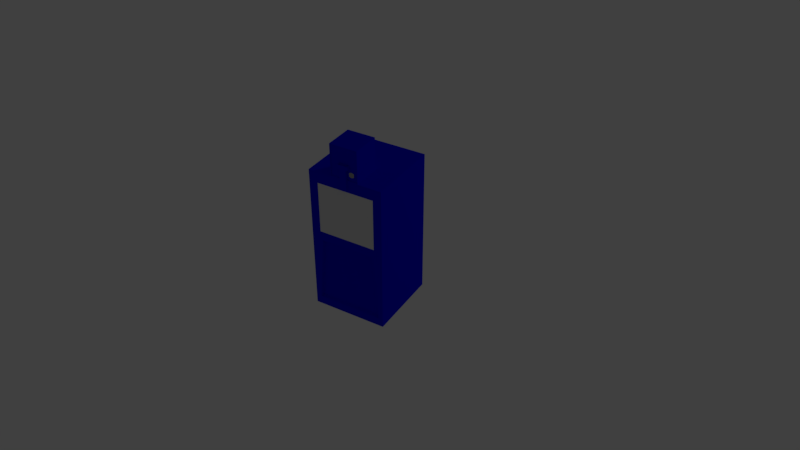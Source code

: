 # Source: NewspaperBox.blend  (saved by Blender 2.79.0; exported with 4.5.12 LTS)
import bpy
from mathutils import Matrix  # noqa: F401  (used for matrix-valued properties, if any)

bpy.ops.wm.read_factory_settings(use_empty=True)
scene = bpy.context.scene
scene.name = 'Scene'

# ---- collections
col_collection_1 = bpy.data.collections.new('Collection 1'); scene.collection.children.link(col_collection_1)

# ---- materials (node trees are filled in below, after node groups)
mat_box_metal = bpy.data.materials.new('Box Metal')
mat_box_metal.alpha_threshold = 0.0
mat_box_metal.use_transparent_shadow = False
mat_box_metal.diffuse_color = (0.0, 0.0, 0.8, 1.0)
mat_box_metal.roughness = 0.5
mat_papersample = bpy.data.materials.new('PaperSample')
mat_papersample.alpha_threshold = 0.0
mat_papersample.use_transparent_shadow = False
mat_papersample.roughness = 0.5
mat_paper_label = bpy.data.materials.new('Paper Label')
mat_paper_label.alpha_threshold = 0.0
mat_paper_label.use_transparent_shadow = False
mat_paper_label.diffuse_color = (0.0, 0.0, 0.8, 1.0)
mat_paper_label.roughness = 0.5
mat_money_label = bpy.data.materials.new('Money Label')
mat_money_label.alpha_threshold = 0.0
mat_money_label.use_transparent_shadow = False
mat_money_label.diffuse_color = (0.0, 0.0, 0.8, 1.0)
mat_money_label.roughness = 0.5
mat_chip_card_reader = bpy.data.materials.new('Chip Card Reader')
mat_chip_card_reader.alpha_threshold = 0.0
mat_chip_card_reader.use_transparent_shadow = False
mat_chip_card_reader.diffuse_color = (0.4, 0.4, 0.4, 1.0)
mat_chip_card_reader.roughness = 0.5

# ---- material node trees

# ---- world
world_world = bpy.data.worlds.new('World'); scene.world = world_world
world_world.color = (0.05088, 0.05088, 0.05088)
world_world.use_sun_shadow = False
world_world.sun_shadow_jitter_overblur = 0.0
world_world.cycles.sampling_method = 'MANUAL'

# ---- cameras
cam_camera = bpy.data.cameras.new('Camera')
cam_camera.clip_end = 100.0
cam_camera.lens = 35.0
cam_camera.sensor_width = 32.0
cam_camera.sensor_height = 18.0
cam_camera.display_size = 2.0
cam_camera.dof.focus_distance = 0.0
cam_camera.dof.aperture_fstop = 128.0
cam_camera.dof.aperture_blades = 6

# ---- lights
light_point = bpy.data.lights.new('Point', 'POINT')
light_point.transmission_factor = 0.0
light_point.energy = 100.0
light_point.shadow_buffer_clip_start = 0.5
light_point.shadow_soft_size = 0.1
light_point.shadow_maximum_resolution = 0.006
light_point.use_absolute_resolution = True

# ---- meshes
me_cube = bpy.data.meshes.new('Cube')
me_cube.from_pydata([(-0.2491, -0.6456, 0.7396), (0.04361, -0.6402, 1.372), (-0.3227, -0.0001106, 0.0), (-0.1198, -0.4007, 1.291), (0.2491, -0.6456, 0.7396), (0.09277, -0.6402, 1.372), (0.3227, -0.0001106, 0.0), (0.1198, -0.4007, 1.291), (-0.2491, -0.6456, 1.191), (-0.3227, -0.0001106, 1.291), (0.3227, -0.0001106, 1.291), (0.2491, -0.6456, 1.191), (-0.1074, -0.6402, 1.553), (-0.1198, -0.4007, 1.571), (0.1198, -0.4007, 1.571), (0.1074, -0.6402, 1.553), (-0.2859, -0.6456, 0.06184), (-0.3195, -0.6456, 1.285), (0.3195, -0.6456, 1.285), (0.2859, -0.6456, 0.06184), (-0.2332, -0.6456, 0.6653), (-0.2624, -0.6456, 1.21), (0.2624, -0.6456, 1.21), (0.2332, -0.6456, 0.6653), (-0.2592, -0.647, 0.7272), (-0.2592, -0.647, 1.204), (0.2592, -0.647, 1.204), (0.2592, -0.647, 0.7272), (-0.2491, -0.647, 0.7396), (-0.2491, -0.647, 1.191), (0.2491, -0.647, 1.191), (0.2491, -0.647, 0.7396), (-0.3195, -0.6456, 0.006455), (0.3195, -0.6456, 0.006455), (-0.2624, -0.6456, 0.7207), (0.2624, -0.6456, 0.7207), (-0.278, -0.6153, 0.07263), (0.278, -0.6153, 0.07263), (-0.2271, -0.6153, 0.6545), (0.2271, -0.6153, 0.6545), (-0.02782, -0.666, 1.21), (-0.02782, -0.6628, 1.425), (-0.02782, -0.6426, 1.21), (-0.02782, -0.6426, 1.425), (0.02782, -0.666, 1.21), (0.02782, -0.666, 1.425), (0.02782, -0.6426, 1.21), (0.02782, -0.6458, 1.425), (-0.02782, -0.666, 1.393), (-0.02782, -0.6426, 1.393), (0.02782, -0.6426, 1.393), (0.02782, -0.666, 1.393), (-0.04782, -0.666, 1.393), (-0.04459, -0.6628, 1.425), (-0.04459, -0.6458, 1.425), (-0.04782, -0.6426, 1.393), (0.04459, -0.6458, 1.425), (0.04459, -0.6628, 1.425), (0.04782, -0.6426, 1.393), (0.04782, -0.666, 1.393), (-0.3227, -0.6456, 0.0), (-0.3227, -0.6456, 1.291), (0.3227, -0.6456, 1.291), (0.3227, -0.6456, 0.0), (-0.2592, -0.6456, 0.7272), (-0.2592, -0.6456, 1.204), (0.2592, -0.6456, 1.204), (0.2592, -0.6456, 0.7272), (-0.2821, -0.6456, 0.06829), (0.2821, -0.6456, 0.06829), (-0.2305, -0.6456, 0.6589), (0.2305, -0.6456, 0.6589), (-0.3227, -0.6491, 0.0), (-0.3227, -0.6491, 1.291), (0.3227, -0.6491, 1.291), (0.3227, -0.6491, 0.0), (-0.3195, -0.6491, 0.006455), (-0.3195, -0.6491, 1.285), (0.3195, -0.6491, 1.285), (0.3195, -0.6491, 0.006455), (0.1198, -0.6402, 1.291), (-0.1198, -0.6402, 1.291), (0.1198, -0.6402, 1.571), (-0.1198, -0.6402, 1.571), (0.1198, -0.6486, 1.291), (-0.1198, -0.6486, 1.291), (0.1198, -0.6486, 1.571), (-0.1198, -0.6486, 1.571), (0.1165, -0.6486, 1.297), (-0.1165, -0.6486, 1.297), (0.1165, -0.6486, 1.565), (-0.1165, -0.6486, 1.565), (0.09286, -0.6402, 1.335), (0.04353, -0.6402, 1.335), (0.1165, -0.6402, 1.565), (-0.1165, -0.6402, 1.565), (0.1165, -0.6402, 1.297), (-0.1165, -0.6402, 1.297), (0.1074, -0.6402, 1.449), (-0.1074, -0.6402, 1.449), (0.06819, -0.6402, 1.326), (0.06819, -0.6402, 1.381), (0.09324, -0.6402, 1.354), (0.04315, -0.6402, 1.354), (0.06819, -0.6478, 1.33), (0.04664, -0.6478, 1.338), (0.06819, -0.6478, 1.377), (0.04671, -0.6478, 1.369), (0.09008, -0.6478, 1.354), (0.08967, -0.6478, 1.369), (0.04631, -0.6478, 1.354), (0.08975, -0.6478, 1.338), (0.06819, -0.6478, 1.354), (-0.02782, -0.6458, 1.425), (0.02782, -0.6426, 1.425), (0.02782, -0.6628, 1.425), (-0.02782, -0.666, 1.425), (-0.04782, -0.666, 1.425), (-0.04782, -0.6426, 1.425), (0.04782, -0.6426, 1.425), (0.04782, -0.666, 1.425), (-0.02434, -0.6617, 1.415), (-0.02434, -0.6469, 1.415), (0.02434, -0.6469, 1.415), (0.02434, -0.6617, 1.415), (-0.03902, -0.6617, 1.415), (-0.03902, -0.6469, 1.415), (0.03902, -0.6469, 1.415), (0.03902, -0.6617, 1.415)], [], [(60, 61, 9, 2), (2, 9, 10, 6), (6, 10, 62, 63), (4, 11, 8, 0), (2, 6, 63, 60), (3, 81, 83, 13), (81, 3, 9, 61), (3, 7, 10, 9), (7, 80, 62, 10), (80, 81, 61, 62), (14, 13, 83, 82), (99, 98, 15, 12), (7, 3, 13, 14), (80, 7, 14, 82), (34, 21, 17, 32), (22, 35, 33, 18), (69, 71, 39, 37), (21, 22, 18, 17), (11, 4, 31, 30), (65, 64, 24, 25), (8, 11, 30, 29), (64, 67, 27, 24), (28, 29, 25, 24), (30, 31, 27, 26), (31, 28, 24, 27), (29, 30, 26, 25), (66, 65, 25, 26), (67, 66, 26, 27), (4, 0, 28, 31), (0, 8, 29, 28), (19, 16, 32, 33), (20, 23, 35, 34), (16, 20, 34, 32), (23, 19, 33, 35), (39, 38, 36, 37), (71, 70, 38, 39), (70, 68, 36, 38), (68, 69, 37, 36), (48, 116, 117, 52), (49, 43, 114, 50), (50, 114, 119, 58), (51, 45, 116, 48), (42, 46, 44, 40), (54, 53, 125, 126), (44, 51, 48, 40), (46, 50, 51, 44), (42, 49, 50, 46), (40, 48, 49, 42), (52, 117, 118, 55), (49, 48, 52, 55), (113, 54, 126, 122), (43, 49, 55, 118), (58, 119, 120, 59), (56, 47, 123, 127), (51, 50, 58, 59), (45, 51, 59, 120), (63, 62, 74, 75), (62, 61, 73, 74), (32, 17, 77, 76), (33, 32, 76, 79), (21, 34, 64, 65), (35, 22, 66, 67), (34, 35, 67, 64), (22, 21, 65, 66), (16, 19, 69, 68), (23, 20, 70, 71), (20, 16, 68, 70), (19, 23, 71, 69), (76, 77, 73, 72), (78, 79, 75, 74), (79, 76, 72, 75), (77, 78, 74, 73), (17, 18, 78, 77), (18, 33, 79, 78), (61, 60, 72, 73), (60, 63, 75, 72), (97, 95, 91, 89), (83, 81, 85, 87), (80, 82, 86, 84), (81, 80, 84, 85), (88, 89, 85, 84), (91, 90, 86, 87), (89, 91, 87, 85), (90, 88, 84, 86), (96, 97, 89, 88), (94, 96, 88, 90), (82, 83, 87, 86), (95, 94, 90, 91), (100, 92, 111, 104), (12, 15, 94, 95), (99, 12, 95, 97), (15, 98, 96, 94), (92, 100, 93, 97, 96), (1, 101, 5, 98, 99), (5, 102, 92, 96, 98), (93, 103, 1, 99, 97), (92, 102, 108, 111), (101, 1, 107, 106), (103, 93, 105, 110), (112, 110, 105, 104), (108, 112, 104, 111), (109, 106, 112, 108), (106, 107, 110, 112), (102, 5, 109, 108), (1, 103, 110, 107), (93, 100, 104, 105), (5, 101, 106, 109), (113, 47, 114, 43), (115, 41, 116, 45), (53, 54, 118, 117), (41, 53, 117, 116), (54, 113, 43, 118), (56, 57, 120, 119), (47, 56, 119, 114), (57, 115, 45, 120), (123, 122, 121, 124), (121, 122, 126, 125), (123, 124, 128, 127), (47, 113, 122, 123), (115, 57, 128, 124), (57, 56, 127, 128), (53, 41, 121, 125), (41, 115, 124, 121)])
me_cube.polygons.foreach_set('material_index', [0, 0, 0, 1, 0, 0, 0, 0, 0, 0, 0, 3, 0, 0, 0, 0, 0, 0, 0, 0, 0, 0, 0, 0, 0, 0, 0, 0, 0, 0, 0, 0, 0, 0, 2, 0, 0, 0, 0, 0, 0, 0, 0, 0, 0, 0, 0, 0, 0, 0, 0, 0, 0, 0, 0, 0, 0, 0, 0, 0, 0, 0, 0, 0, 0, 0, 0, 0, 0, 0, 0, 0, 0, 0, 0, 0, 0, 0, 0, 0, 0, 0, 0, 0, 0, 0, 0, 0, 0, 0, 0, 0, 0, 0, 0, 0, 0, 0, 0, 4, 4, 4, 4, 0, 0, 0, 0, 0, 0, 0, 0, 0, 0, 0, 0, 0, 0, 0, 0, 0, 0, 0, 0])
_uv = me_cube.uv_layers.new(name='UVMap')
_uv.uv.foreach_set('vector', [0.3331, 0.3223, 0.6662, 0.322, 0.6662, 0.64, 0.3331, 0.6403, 0.9985, 0.3188, 0.6662, 0.3188, 0.6662, 0.0, 0.9985, 1.9e-08, 0.3331, 0.6405, 0.0, 0.6402, 3.971e-08, 0.3222, 0.3331, 0.3224, 1.0, 0.0, 1.0, 1.0, 0.0, 1.0, 0.0, 0.0, 0.6662, 0.3203, 0.3331, 0.3203, 0.3331, 0.001716, 0.6662, 0.001715, 0.3124, 0.6405, 0.3124, 0.7585, 0.2402, 0.7586, 0.2402, 0.6405, 0.2284, 0.3161, 0.2284, 0.1978, 0.3331, 0.0, 0.3331, 0.3187, 0.2284, 0.1978, 0.1047, 0.1978, 0.0, 3.8e-08, 0.3331, 0.0, 0.1047, 0.1978, 0.1047, 0.3161, 2.978e-08, 0.3187, 0.0, 3.8e-08, 0.1047, 0.3161, 0.2284, 0.3161, 0.3331, 0.3187, 2.978e-08, 0.3187, 0.1166, 0.6405, 0.2402, 0.6405, 0.2402, 0.7588, 0.1166, 0.7588, 0.0, 0.0, 1.0, 0.0, 1.0, 1.0, 0.0, 1.0, 0.1166, 0.9995, 0.1166, 0.8812, 0.1886, 0.8812, 0.1886, 0.9995, 0.2402, 0.8807, 0.2402, 0.7627, 0.3124, 0.7627, 0.3124, 0.8808, 0.8116, 0.6673, 0.6853, 0.6673, 0.6662, 0.6391, 0.9959, 0.6391, 0.6853, 0.9265, 0.8116, 0.9265, 0.9959, 0.9547, 0.6662, 0.9547, 0.6532, 0.6403, 0.6532, 0.7865, 0.6375, 0.7856, 0.6375, 0.6416, 0.6853, 0.6673, 0.6853, 0.9265, 0.6662, 0.9547, 0.6662, 0.6391, 0.65, 0.898, 0.65, 0.7865, 0.6507, 0.7865, 0.6507, 0.898, 0.2382, 0.8806, 0.2382, 0.7629, 0.2389, 0.7629, 0.2389, 0.8806, 1.0, 0.3203, 1.0, 0.5663, 0.9993, 0.5663, 0.9993, 0.3203, 0.9992, 9.501e-09, 0.9992, 0.256, 0.9985, 0.256, 0.9985, 0.0, 0.4864, 0.8914, 0.603, 0.8914, 0.6062, 0.8963, 0.4832, 0.8963, 0.603, 0.6453, 0.4864, 0.6453, 0.4832, 0.6403, 0.6062, 0.6403, 0.4864, 0.6453, 0.4864, 0.8914, 0.4832, 0.8963, 0.4832, 0.6403, 0.603, 0.8914, 0.603, 0.6453, 0.6062, 0.6403, 0.6062, 0.8963, 0.3307, 0.6405, 0.3307, 0.8965, 0.3299, 0.8965, 0.3299, 0.6405, 0.666, 0.6403, 0.666, 0.758, 0.6653, 0.758, 0.6653, 0.6403, 0.9999, 0.0, 0.9999, 0.2461, 0.9992, 0.2461, 0.9992, 0.0, 0.2402, 0.7629, 0.2402, 0.8745, 0.2394, 0.8745, 0.2394, 0.7629, 0.9816, 0.9381, 0.9816, 0.6557, 0.9959, 0.6391, 0.9959, 0.9547, 0.8259, 0.6817, 0.8259, 0.9121, 0.8116, 0.9265, 0.8116, 0.6673, 0.9816, 0.6557, 0.8259, 0.6817, 0.8116, 0.6673, 0.9959, 0.6391, 0.8259, 0.9121, 0.9816, 0.9381, 0.9959, 0.9547, 0.8116, 0.9265, 0.9085, 1.0, 0.09145, 1.0, 0.0, 0.0, 1.0, 0.0, 0.6219, 0.868, 0.6219, 0.6403, 0.6375, 0.642, 0.6375, 0.8663, 0.3124, 0.7866, 0.3124, 0.6405, 0.3282, 0.6417, 0.3282, 0.7858, 0.6219, 0.6403, 0.6219, 0.919, 0.6062, 0.9169, 0.6062, 0.6423, 0.2278, 0.7708, 0.2278, 0.7629, 0.2382, 0.7629, 0.2382, 0.7708, 0.1991, 0.8238, 0.1991, 0.8159, 0.2278, 0.8159, 0.2278, 0.8238, 0.2278, 0.8238, 0.2278, 0.8159, 0.2382, 0.8159, 0.2382, 0.8238, 0.1991, 0.7708, 0.1991, 0.7629, 0.2278, 0.7629, 0.2278, 0.7708, 0.6375, 0.8139, 0.6375, 0.7865, 0.6496, 0.7865, 0.6496, 0.8139, 0.6636, 0.6859, 0.6549, 0.6859, 0.6554, 0.6832, 0.663, 0.6832, 0.1991, 0.8159, 0.1991, 0.7708, 0.2278, 0.7708, 0.2278, 0.8159, 0.6653, 0.7327, 0.6653, 0.7778, 0.6532, 0.7778, 0.6532, 0.7327, 0.1991, 0.8688, 0.1991, 0.8238, 0.2278, 0.8238, 0.2278, 0.8688, 0.6532, 0.7326, 0.6532, 0.6875, 0.6653, 0.6875, 0.6653, 0.7327, 0.3207, 0.8641, 0.3124, 0.8641, 0.3124, 0.8526, 0.3207, 0.8526, 0.6375, 0.8471, 0.6375, 0.8355, 0.6478, 0.8355, 0.6478, 0.8471, 0.321, 0.7949, 0.321, 0.7866, 0.3235, 0.7894, 0.3235, 0.7966, 0.1991, 0.8159, 0.1991, 0.8238, 0.1888, 0.8238, 0.1888, 0.8159, 0.6458, 0.8702, 0.6375, 0.8701, 0.6375, 0.8586, 0.6458, 0.8586, 0.321, 0.8307, 0.321, 0.8224, 0.3235, 0.8207, 0.3235, 0.8279, 0.6478, 0.8471, 0.6478, 0.8586, 0.6375, 0.8586, 0.6375, 0.8471, 0.1991, 0.7629, 0.1991, 0.7708, 0.1888, 0.7708, 0.1888, 0.7629, 0.3331, 0.3224, 3.971e-08, 0.3222, 0.0, 0.3205, 0.3331, 0.3207, 2.978e-08, 0.3187, 0.3331, 0.3187, 0.3331, 0.3205, 2.978e-08, 0.3205, 0.3299, 0.6405, 0.3299, 0.9561, 0.3282, 0.9561, 0.3282, 0.6405, 0.9977, 0.6391, 0.9977, 0.9547, 0.9959, 0.9547, 0.9959, 0.6391, 0.6853, 0.6673, 0.8116, 0.6673, 0.81, 0.6689, 0.687, 0.6689, 0.8116, 0.9265, 0.6853, 0.9265, 0.687, 0.9249, 0.81, 0.9249, 0.8116, 0.6673, 0.8116, 0.9265, 0.81, 0.9249, 0.81, 0.6689, 0.6853, 0.9265, 0.6853, 0.6673, 0.687, 0.6689, 0.687, 0.9249, 0.9816, 0.6557, 0.9816, 0.9381, 0.98, 0.9362, 0.98, 0.6576, 0.8259, 0.9121, 0.8259, 0.6817, 0.8276, 0.683, 0.8276, 0.9107, 0.8259, 0.6817, 0.9816, 0.6557, 0.98, 0.6576, 0.8276, 0.683, 0.9816, 0.9381, 0.8259, 0.9121, 0.8276, 0.9107, 0.98, 0.9362, 0.6678, 0.6375, 0.9976, 0.6375, 0.9993, 0.6391, 0.6662, 0.6391, 0.9976, 0.3219, 0.6678, 0.3219, 0.6662, 0.3203, 0.9993, 0.3203, 0.6678, 0.3219, 0.6678, 0.6375, 0.6662, 0.6391, 0.6662, 0.3203, 0.9976, 0.6375, 0.9976, 0.3219, 0.9993, 0.3203, 0.9993, 0.6391, 0.3331, 0.6405, 0.3331, 0.9561, 0.3313, 0.9561, 0.3313, 0.6405, 0.9995, 0.6391, 0.9995, 0.9547, 0.9977, 0.9547, 0.9977, 0.6391, 0.6662, 0.322, 0.3331, 0.3223, 0.3331, 0.3206, 0.6662, 0.3203, 0.6662, 0.001715, 0.3331, 0.001716, 0.3331, 3.8e-08, 0.6662, 0.0, 0.3167, 0.7866, 0.3167, 0.8526, 0.3124, 0.8526, 0.3124, 0.7866, 0.2402, 0.7586, 0.3124, 0.7585, 0.3124, 0.7626, 0.2402, 0.7627, 0.2402, 0.8807, 0.3124, 0.8808, 0.3124, 0.8849, 0.2402, 0.8848, 0.6575, 0.7778, 0.6575, 0.8961, 0.6532, 0.8961, 0.6532, 0.7778, 0.1871, 0.8796, 0.1871, 0.7645, 0.1888, 0.7629, 0.1888, 0.8812, 0.1182, 0.7645, 0.1182, 0.8796, 0.1166, 0.8812, 0.1166, 0.7629, 0.1871, 0.7645, 0.1182, 0.7645, 0.1166, 0.7629, 0.1888, 0.7629, 0.1182, 0.8796, 0.1871, 0.8796, 0.1888, 0.8812, 0.1166, 0.8812, 0.6575, 0.8929, 0.6575, 0.7778, 0.6618, 0.7778, 0.6618, 0.8929, 0.3167, 0.8526, 0.3167, 0.7866, 0.321, 0.7866, 0.321, 0.8526, 0.1166, 0.7588, 0.2402, 0.7588, 0.2402, 0.7629, 0.1166, 0.7629, 0.6661, 0.7778, 0.6661, 0.8929, 0.6618, 0.8929, 0.6618, 0.7778, 0.3235, 0.7988, 0.3236, 0.7866, 0.3275, 0.7882, 0.3274, 0.7988, 0.3061, 0.9955, 0.3061, 0.8894, 0.3091, 0.8849, 0.3091, 1.0, 0.2793, 0.9955, 0.3061, 0.9955, 0.3091, 1.0, 0.2402, 1.0, 0.3061, 0.8894, 0.2793, 0.8894, 0.2402, 0.8849, 0.3091, 0.8849, 0.25, 0.8966, 0.2477, 0.9088, 0.25, 0.9209, 0.2402, 1.0, 0.2402, 0.8849, 0.2594, 0.9209, 0.2617, 0.9088, 0.2594, 0.8966, 0.2793, 0.8894, 0.2793, 0.9955, 0.2594, 0.8966, 0.2547, 0.8964, 0.25, 0.8966, 0.2402, 0.8849, 0.2793, 0.8894, 0.25, 0.9209, 0.2547, 0.9211, 0.2594, 0.9209, 0.2793, 0.9955, 0.2402, 1.0, 0.3235, 0.8532, 0.3235, 0.8487, 0.3275, 0.8487, 0.3275, 0.8527, 0.3235, 0.8231, 0.3236, 0.811, 0.3275, 0.8125, 0.3274, 0.8231, 0.3235, 0.8398, 0.3235, 0.8353, 0.3275, 0.8358, 0.3275, 0.8397, 0.5, 0.5, 0.0, 0.5, 0.007675, 0.1665, 0.5, 0.0, 1.0, 0.5, 0.5, 0.5, 0.5, 0.0, 0.9923, 0.1665, 0.9907, 0.8339, 0.5, 1.0, 0.5, 0.5, 1.0, 0.5, 0.5, 1.0, 0.009339, 0.8339, 0.0, 0.5, 0.5, 0.5, 0.3235, 0.8487, 0.3235, 0.8442, 0.3275, 0.8448, 0.3275, 0.8487, 0.3235, 0.8442, 0.3235, 0.8398, 0.3275, 0.8397, 0.3275, 0.8437, 0.3236, 0.811, 0.3235, 0.7988, 0.3274, 0.7988, 0.3275, 0.8095, 0.3236, 0.8353, 0.3235, 0.8231, 0.3274, 0.8231, 0.3275, 0.8338, 0.6636, 0.6776, 0.6636, 0.6502, 0.6653, 0.6502, 0.6653, 0.6776, 0.6549, 0.6502, 0.6549, 0.6776, 0.6532, 0.6776, 0.6532, 0.6502, 0.6549, 0.6859, 0.6636, 0.6859, 0.6653, 0.6875, 0.6532, 0.6875, 0.6549, 0.6776, 0.6549, 0.6859, 0.6532, 0.6875, 0.6532, 0.6776, 0.6636, 0.6859, 0.6636, 0.6776, 0.6653, 0.6776, 0.6653, 0.6875, 0.6636, 0.6419, 0.6549, 0.6419, 0.6532, 0.6403, 0.6653, 0.6403, 0.6636, 0.6502, 0.6636, 0.6419, 0.6653, 0.6403, 0.6653, 0.6502, 0.6549, 0.6419, 0.6549, 0.6502, 0.6532, 0.6502, 0.6532, 0.6403, 0.663, 0.6519, 0.663, 0.6759, 0.6554, 0.6759, 0.6554, 0.6519, 0.6554, 0.6759, 0.663, 0.6759, 0.663, 0.6832, 0.6554, 0.6832, 0.663, 0.6519, 0.6554, 0.6519, 0.6554, 0.6446, 0.663, 0.6446, 0.321, 0.8224, 0.321, 0.7949, 0.3235, 0.7966, 0.3235, 0.8207, 0.6507, 0.7947, 0.6507, 0.7865, 0.6532, 0.7892, 0.6532, 0.7965, 0.6549, 0.6419, 0.6636, 0.6419, 0.663, 0.6446, 0.6554, 0.6446, 0.6507, 0.8305, 0.6507, 0.8222, 0.6532, 0.8205, 0.6532, 0.8278, 0.6507, 0.8222, 0.6507, 0.7947, 0.6532, 0.7965, 0.6532, 0.8205])
me_cube.materials.append(mat_box_metal)
me_cube.materials.append(mat_papersample)
me_cube.materials.append(mat_paper_label)
me_cube.materials.append(mat_money_label)
me_cube.materials.append(mat_chip_card_reader)
me_cube.use_remesh_preserve_volume = False
me_cube.use_remesh_preserve_attributes = False
me_cube.use_mirror_vertex_groups = False
me_cube.update()

# ---- objects
ob_point = bpy.data.objects.new('Point', light_point)
ob_main_camera = bpy.data.objects.new('Main Camera', cam_camera)
ob_cube = bpy.data.objects.new('Cube', me_cube)

# ---- transforms, parenting, visibility, modifiers, constraints
ob_point.location = (4.0, 6.0, 4.0)
ob_point.lineart.crease_threshold = 0.0
ob_main_camera.location = (3.203, -5.208, 4.695)
ob_main_camera.rotation_euler = (0.9702, -1.517e-07, 0.5376)
ob_main_camera.lineart.crease_threshold = 0.0
ob_cube.location = (0.0, 0.0, 0.0)
ob_cube.lineart.crease_threshold = 0.0

# ---- collection membership
col_collection_1.objects.link(ob_point)
col_collection_1.objects.link(ob_main_camera)
col_collection_1.objects.link(ob_cube)

# ---- scene / render settings (as saved in the file)
scene.camera = ob_main_camera
scene.frame_start = 1; scene.frame_end = 250; scene.frame_set(1)
scene.render.engine = 'BLENDER_EEVEE_NEXT'
scene.render.dither_intensity = 0.0
scene.cycles.use_denoising = False
scene.cycles.samples = 128
scene.cycles.sampling_pattern = 'TABULATED_SOBOL'
scene.cycles.use_adaptive_sampling = False
scene.cycles.use_light_tree = False
scene.cycles.blur_glossy = 0.0
scene.cycles.sample_clamp_indirect = 0.0
scene.view_settings.view_transform = 'Standard'
bpy.context.view_layer.update()
